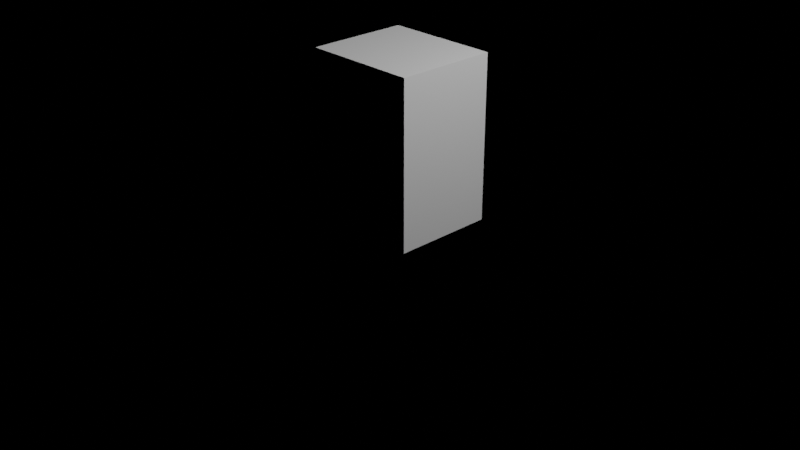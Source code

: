 # Source: model.blend  (saved by Blender 2.93.20; exported with 4.5.12 LTS)
import bpy
from mathutils import Matrix  # noqa: F401  (used for matrix-valued properties, if any)

bpy.ops.wm.read_factory_settings(use_empty=True)
scene = bpy.context.scene
scene.name = 'Scene'

# ---- collections
col_collection = bpy.data.collections.new('Collection'); scene.collection.children.link(col_collection)

# ---- materials (node trees are filled in below, after node groups)
mat_transparent = bpy.data.materials.new('transparent')
mat_transparent.use_transparent_shadow = False
mat_player = bpy.data.materials.new('player')
mat_player.use_transparent_shadow = False

# ---- material node trees
mat_transparent.use_nodes = True; mat_transparent.node_tree.nodes.clear()
_N = mat_transparent.node_tree.nodes; _L = mat_transparent.node_tree.links
n0 = _N.new('ShaderNodeBsdfPrincipled'); n0.name = 'Principled BSDF'; n0.location = (10, 300)
n0.distribution = 'GGX'
n0.subsurface_method = 'BURLEY'
n0.inputs[3].default_value = 1.45
n0.inputs[27].default_value = (0.0, 0.0, 0.0, 1.0)
n0.inputs[28].default_value = 1.0
n1 = _N.new('ShaderNodeOutputMaterial'); n1.name = 'Material Output'; n1.location = (300, 300)
_L.new(n0.outputs[0], n1.inputs[0])
n1.is_active_output = True
mat_player.use_nodes = True; mat_player.node_tree.nodes.clear()
_N = mat_player.node_tree.nodes; _L = mat_player.node_tree.links
n0 = _N.new('ShaderNodeBsdfPrincipled'); n0.name = 'Principled BSDF'; n0.location = (10, 300)
n0.distribution = 'GGX'
n0.subsurface_method = 'BURLEY'
n0.inputs[0].default_value = (0.03774, 0.2978, 0.8, 1.0)
n0.inputs[3].default_value = 1.45
n0.inputs[27].default_value = (0.1091, 0.04092, 0.1305, 1.0)
n0.inputs[28].default_value = 1.0
n1 = _N.new('ShaderNodeOutputMaterial'); n1.name = 'Material Output'; n1.location = (300, 300)
_L.new(n0.outputs[0], n1.inputs[0])
n1.is_active_output = True

# ---- world
world_world = bpy.data.worlds.new('World'); scene.world = world_world
world_world.use_nodes = True; world_world.node_tree.nodes.clear()
_N = world_world.node_tree.nodes; _L = world_world.node_tree.links
n0 = _N.new('ShaderNodeOutputWorld'); n0.name = 'World Output'; n0.location = (300, 300)
n1 = _N.new('ShaderNodeBsdfTransparent'); n1.name = 'Transparent BSDF'; n1.location = (10, 300)
n1.inputs[0].default_value = (0.05088, 0.05088, 0.05088, 0.0)
_L.new(n1.outputs[0], n0.inputs[0])
n0.is_active_output = True
world_world.color = (0.05088, 0.05088, 0.05088)
world_world.use_sun_shadow = False
world_world.sun_shadow_jitter_overblur = 0.0

# ---- cameras
cam_camera = bpy.data.cameras.new('Camera')
cam_camera.clip_end = 100.0
cam_camera.ortho_scale = 7.314

# ---- lights
light_light = bpy.data.lights.new('Light', 'POINT')
light_light.transmission_factor = 0.0
light_light.energy = 1000.0
light_light.shadow_soft_size = 0.1
light_light.shadow_maximum_resolution = 0.006
light_light.use_absolute_resolution = True

# ---- meshes
me_player_0001 = bpy.data.meshes.new('player_0001')
me_player_0001.from_pydata([(-0.6134, -0.5163, 0.02268), (-0.6134, -0.5163, 1.768), (-0.6134, 0.5626, 0.02268), (-0.6134, 0.5626, 1.768), (0.6134, -0.5163, 0.02268), (0.6134, -0.5163, 1.768), (0.6134, 0.5626, 0.02268), (0.6134, 0.5626, 1.768)], [], [(0, 1, 3, 2), (2, 3, 7, 6), (6, 7, 5, 4), (4, 5, 1, 0), (2, 6, 4, 0), (7, 3, 1, 5)])
_uv = me_player_0001.uv_layers.new(name='UVMap')
_uv.uv.foreach_set('vector', [0.375, 0.0, 0.625, 0.0, 0.625, 0.25, 0.375, 0.25, 0.375, 0.25, 0.625, 0.25, 0.625, 0.5, 0.375, 0.5, 0.375, 0.5, 0.625, 0.5, 0.625, 0.75, 0.375, 0.75, 0.375, 0.75, 0.625, 0.75, 0.625, 1.0, 0.375, 1.0, 0.125, 0.5, 0.375, 0.5, 0.375, 0.75, 0.125, 0.75, 0.625, 0.5, 0.875, 0.5, 0.875, 0.75, 0.625, 0.75])
me_player_0001.materials.append(mat_transparent)
me_player_0001.use_remesh_fix_poles = True
me_player_0001.use_remesh_preserve_attributes = False
me_player_0001.update()
me_cube = bpy.data.meshes.new('Cube')
me_cube.from_pydata([(-0.1931, -0.08599, -0.03279), (-0.1931, -0.08599, 0.6574), (-0.1931, 0.08599, -0.03279), (-0.1931, 0.08599, 0.6574), (-0.0219, -0.08599, -0.03279), (-0.0219, -0.08599, 0.6574), (-0.0219, 0.08599, -0.03279), (-0.0219, 0.08599, 0.6574), (0.0506, -0.08599, -0.03279), (0.0506, -0.08599, 0.6574), (0.0506, 0.08599, -0.03279), (0.0506, 0.08599, 0.6574), (0.2218, -0.08599, -0.03279), (0.2218, -0.08599, 0.6574), (0.2218, 0.08599, -0.03279), (0.2218, 0.08599, 0.6574), (-0.2033, -0.07402, 0.6615), (-0.2033, -0.07402, 1.157), (-0.2033, 0.07402, 0.6615), (-0.2033, 0.07402, 1.157), (0.2033, -0.07402, 0.6615), (0.2033, -0.07402, 1.157), (0.2033, 0.07402, 0.6615), (0.2033, 0.07402, 1.157), (0.2047, -0.08599, 0.4668), (0.2047, -0.08599, 1.157), (0.2047, 0.08599, 0.4668), (0.2047, 0.08599, 1.157), (0.3759, -0.08599, 0.4668), (0.3759, -0.08599, 1.157), (0.3759, 0.08599, 0.4668), (0.3759, 0.08599, 1.157), (-0.3633, -0.08599, 0.4668), (-0.3633, -0.08599, 1.157), (-0.3633, 0.08599, 0.4668), (-0.3633, 0.08599, 1.157), (-0.1921, -0.08599, 0.4668), (-0.1921, -0.08599, 1.157), (-0.1921, 0.08599, 0.4668), (-0.1921, 0.08599, 1.157), (-0.2064, -0.07515, 1.237), (-0.2064, -0.07515, 1.74), (-0.2064, 0.07515, 1.237), (-0.2064, 0.07515, 1.74), (0.2064, -0.07515, 1.237), (0.2064, -0.07515, 1.74), (0.2064, 0.07515, 1.237), (0.2064, 0.07515, 1.74)], [], [(0, 1, 3, 2), (2, 3, 7, 6), (6, 7, 5, 4), (4, 5, 1, 0), (2, 6, 4, 0), (7, 3, 1, 5), (8, 9, 11, 10), (10, 11, 15, 14), (14, 15, 13, 12), (12, 13, 9, 8), (10, 14, 12, 8), (15, 11, 9, 13), (16, 17, 19, 18), (18, 19, 23, 22), (22, 23, 21, 20), (20, 21, 17, 16), (18, 22, 20, 16), (23, 19, 17, 21), (24, 25, 27, 26), (26, 27, 31, 30), (30, 31, 29, 28), (28, 29, 25, 24), (26, 30, 28, 24), (31, 27, 25, 29), (32, 33, 35, 34), (34, 35, 39, 38), (38, 39, 37, 36), (36, 37, 33, 32), (34, 38, 36, 32), (39, 35, 33, 37), (40, 41, 43, 42), (42, 43, 47, 46), (46, 47, 45, 44), (44, 45, 41, 40), (42, 46, 44, 40), (47, 43, 41, 45)])
_uv = me_cube.uv_layers.new(name='UVMap')
_uv.uv.foreach_set('vector', [0.375, 0.0, 0.625, 0.0, 0.625, 0.25, 0.375, 0.25, 0.375, 0.25, 0.625, 0.25, 0.625, 0.5, 0.375, 0.5, 0.375, 0.5, 0.625, 0.5, 0.625, 0.75, 0.375, 0.75, 0.375, 0.75, 0.625, 0.75, 0.625, 1.0, 0.375, 1.0, 0.125, 0.5, 0.375, 0.5, 0.375, 0.75, 0.125, 0.75, 0.625, 0.5, 0.875, 0.5, 0.875, 0.75, 0.625, 0.75, 0.375, 0.0, 0.625, 0.0, 0.625, 0.25, 0.375, 0.25, 0.375, 0.25, 0.625, 0.25, 0.625, 0.5, 0.375, 0.5, 0.375, 0.5, 0.625, 0.5, 0.625, 0.75, 0.375, 0.75, 0.375, 0.75, 0.625, 0.75, 0.625, 1.0, 0.375, 1.0, 0.125, 0.5, 0.375, 0.5, 0.375, 0.75, 0.125, 0.75, 0.625, 0.5, 0.875, 0.5, 0.875, 0.75, 0.625, 0.75, 0.375, 0.0, 0.625, 0.0, 0.625, 0.25, 0.375, 0.25, 0.375, 0.25, 0.625, 0.25, 0.625, 0.5, 0.375, 0.5, 0.375, 0.5, 0.625, 0.5, 0.625, 0.75, 0.375, 0.75, 0.375, 0.75, 0.625, 0.75, 0.625, 1.0, 0.375, 1.0, 0.125, 0.5, 0.375, 0.5, 0.375, 0.75, 0.125, 0.75, 0.625, 0.5, 0.875, 0.5, 0.875, 0.75, 0.625, 0.75, 0.375, 0.0, 0.625, 0.0, 0.625, 0.25, 0.375, 0.25, 0.375, 0.25, 0.625, 0.25, 0.625, 0.5, 0.375, 0.5, 0.375, 0.5, 0.625, 0.5, 0.625, 0.75, 0.375, 0.75, 0.375, 0.75, 0.625, 0.75, 0.625, 1.0, 0.375, 1.0, 0.125, 0.5, 0.375, 0.5, 0.375, 0.75, 0.125, 0.75, 0.625, 0.5, 0.875, 0.5, 0.875, 0.75, 0.625, 0.75, 0.375, 0.0, 0.625, 0.0, 0.625, 0.25, 0.375, 0.25, 0.375, 0.25, 0.625, 0.25, 0.625, 0.5, 0.375, 0.5, 0.375, 0.5, 0.625, 0.5, 0.625, 0.75, 0.375, 0.75, 0.375, 0.75, 0.625, 0.75, 0.625, 1.0, 0.375, 1.0, 0.125, 0.5, 0.375, 0.5, 0.375, 0.75, 0.125, 0.75, 0.625, 0.5, 0.875, 0.5, 0.875, 0.75, 0.625, 0.75, 0.375, 0.0, 0.625, 0.0, 0.625, 0.25, 0.375, 0.25, 0.375, 0.25, 0.625, 0.25, 0.625, 0.5, 0.375, 0.5, 0.375, 0.5, 0.625, 0.5, 0.625, 0.75, 0.375, 0.75, 0.375, 0.75, 0.625, 0.75, 0.625, 1.0, 0.375, 1.0, 0.125, 0.5, 0.375, 0.5, 0.375, 0.75, 0.125, 0.75, 0.625, 0.5, 0.875, 0.5, 0.875, 0.75, 0.625, 0.75])
me_cube.materials.append(mat_player)
me_cube.use_remesh_fix_poles = True
me_cube.use_remesh_preserve_attributes = False
me_cube.update()
arm_armature = bpy.data.armatures.new('Armature')  # bones are not reproduced

# ---- objects
ob_light = bpy.data.objects.new('Light', light_light)
ob_camera = bpy.data.objects.new('Camera', cam_camera)
ob_player_0001_box = bpy.data.objects.new('player_0001_box', me_player_0001)
ob_player_0001 = bpy.data.objects.new('player_0001', me_cube)
ob_armature = bpy.data.objects.new('Armature', arm_armature)

# ---- transforms, parenting, visibility, modifiers, constraints
ob_light.location = (4.076, 1.005, 5.904)
ob_light.rotation_euler = (0.6503, 0.05522, 1.866)
ob_light.lock_rotations_4d = False
ob_light.empty_display_type = 'ARROWS'
ob_light.color = (0.0, 0.0, 0.0, 0.0)
ob_light.lineart.crease_threshold = 0.0
ob_camera.location = (7.359, -6.926, 4.958)
ob_camera.rotation_euler = (1.109, 0.0, 0.8149)
ob_camera.lock_rotations_4d = False
ob_camera.empty_display_type = 'ARROWS'
ob_camera.color = (0.0, 0.0, 0.0, 0.0)
ob_camera.display_type = 'WIRE'
ob_camera.lineart.crease_threshold = 0.0
ob_player_0001_box.location = (0.0, 0.0, 0.0)
ob_player_0001.location = (0.0, 0.0, 0.0)
_vg = ob_player_0001.vertex_groups.new(name='arm_left')
_vg.add([24, 25, 26, 27, 28, 29, 30, 31], 1.0, 'REPLACE')
_vg = ob_player_0001.vertex_groups.new(name='arm_right')
_vg.add([32, 33, 34, 35, 36, 37, 38, 39], 1.0, 'REPLACE')
_vg = ob_player_0001.vertex_groups.new(name='leg_left')
_vg.add([8, 9, 10, 11, 12, 13, 14, 15], 1.0, 'REPLACE')
_vg = ob_player_0001.vertex_groups.new(name='leg_right')
_vg.add([0, 1, 2, 3, 4, 5, 6, 7], 1.0, 'REPLACE')
_vg = ob_player_0001.vertex_groups.new(name='body')
_vg.add([16, 17, 18, 19, 20, 21, 22, 23], 1.0, 'REPLACE')
_vg = ob_player_0001.vertex_groups.new(name='head')
_vg.add([40, 41, 42, 43, 44, 45, 46, 47], 1.0, 'REPLACE')
_m = ob_player_0001.modifiers.new('Armature', 'ARMATURE')
_m.object = ob_armature
ob_armature.location = (0.0, 0.0, 0.0)

# ---- collection membership
col_collection.objects.link(ob_light)
col_collection.objects.link(ob_camera)
col_collection.objects.link(ob_player_0001_box)
col_collection.objects.link(ob_player_0001)
col_collection.objects.link(ob_armature)

# ---- scene / render settings (as saved in the file)
scene.camera = ob_camera
scene.frame_start = 0; scene.frame_end = 11; scene.frame_set(8)
scene.render.engine = 'BLENDER_EEVEE_NEXT'
scene.cycles.use_denoising = False
scene.cycles.samples = 128
scene.cycles.sampling_pattern = 'TABULATED_SOBOL'
scene.cycles.use_adaptive_sampling = False
scene.cycles.use_light_tree = False
scene.view_settings.view_transform = 'Filmic'
bpy.context.view_layer.update()
